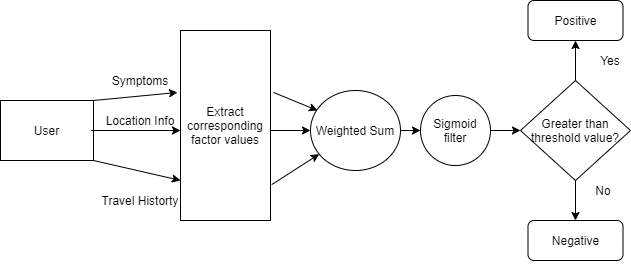

The diagram above was exported from draw.io. Its source (the exported page's mxGraphModel, read from the mxfile embedded in the PNG):
<mxGraphModel dx="868" dy="482" grid="1" gridSize="10" guides="1" tooltips="1" connect="1" arrows="1" fold="1" page="1" pageScale="1" pageWidth="850" pageHeight="1100" math="0" shadow="0">
  <root>
    <mxCell id="0" />
    <mxCell id="1" parent="0" />
    <mxCell id="MiH_-EFwEUgkOvejny07-1" value="User" style="rounded=0;whiteSpace=wrap;html=1;" parent="1" vertex="1">
      <mxGeometry x="50" y="210" width="93" height="60" as="geometry" />
    </mxCell>
    <mxCell id="MiH_-EFwEUgkOvejny07-3" value="" style="endArrow=classic;html=1;exitX=1;exitY=0;exitDx=0;exitDy=0;entryX=-0.033;entryY=0.326;entryDx=0;entryDy=0;entryPerimeter=0;" parent="1" source="MiH_-EFwEUgkOvejny07-1" edge="1" target="JXUqmHq_fJVks3IWtT-e-2">
      <mxGeometry width="50" height="50" relative="1" as="geometry">
        <mxPoint x="373" y="280" as="sourcePoint" />
        <mxPoint x="240" y="200" as="targetPoint" />
      </mxGeometry>
    </mxCell>
    <mxCell id="MiH_-EFwEUgkOvejny07-5" value="" style="endArrow=classic;html=1;exitX=1;exitY=1;exitDx=0;exitDy=0;entryX=0;entryY=0.789;entryDx=0;entryDy=0;entryPerimeter=0;" parent="1" source="MiH_-EFwEUgkOvejny07-1" target="JXUqmHq_fJVks3IWtT-e-2" edge="1">
      <mxGeometry width="50" height="50" relative="1" as="geometry">
        <mxPoint x="373" y="280" as="sourcePoint" />
        <mxPoint x="240" y="290" as="targetPoint" />
      </mxGeometry>
    </mxCell>
    <mxCell id="MiH_-EFwEUgkOvejny07-6" value="Symptoms" style="text;html=1;strokeColor=none;fillColor=none;align=center;verticalAlign=middle;whiteSpace=wrap;rounded=0;" parent="1" vertex="1">
      <mxGeometry x="170" y="180" width="40" height="20" as="geometry" />
    </mxCell>
    <mxCell id="MiH_-EFwEUgkOvejny07-7" value="Travel Historty" style="text;html=1;strokeColor=none;fillColor=none;align=center;verticalAlign=middle;whiteSpace=wrap;rounded=0;" parent="1" vertex="1">
      <mxGeometry x="150" y="300" width="80" height="20" as="geometry" />
    </mxCell>
    <mxCell id="MiH_-EFwEUgkOvejny07-10" value="Location Info" style="text;html=1;strokeColor=none;fillColor=none;align=center;verticalAlign=middle;whiteSpace=wrap;rounded=0;" parent="1" vertex="1">
      <mxGeometry x="150" y="220" width="80" height="20" as="geometry" />
    </mxCell>
    <mxCell id="MiH_-EFwEUgkOvejny07-14" value="&lt;span style=&quot;color: rgba(0 , 0 , 0 , 0) ; font-family: monospace ; font-size: 0px ; background-color: rgb(248 , 249 , 250)&quot;&gt;%3CmxGraphModel%3E%3Croot%3E%3CmxCell%20id%3D%220%22%2F%3E%3CmxCell%20id%3D%221%22%20parent%3D%220%22%2F%3E%3CmxCell%20id%3D%222%22%20value%3D%22%22%20style%3D%22endArrow%3Dclassic%3Bhtml%3D1%3BexitX%3D1%3BexitY%3D0.5%3BexitDx%3D0%3BexitDy%3D0%3B%22%20edge%3D%221%22%20parent%3D%221%22%3E%3CmxGeometry%20width%3D%2250%22%20height%3D%2250%22%20relative%3D%221%22%20as%3D%22geometry%22%3E%3CmxPoint%20x%3D%22570%22%20y%3D%22170%22%20as%3D%22sourcePoint%22%2F%3E%3CmxPoint%20x%3D%22680%22%20y%3D%22240%22%20as%3D%22targetPoint%22%2F%3E%3C%2FmxGeometry%3E%3C%2FmxCell%3E%3C%2Froot%3E%3C%2FmxGraphModel%3E&lt;/span&gt;" style="endArrow=classic;html=1;exitX=1.033;exitY=0.326;exitDx=0;exitDy=0;entryX=0.078;entryY=0.25;entryDx=0;entryDy=0;entryPerimeter=0;exitPerimeter=0;" parent="1" source="JXUqmHq_fJVks3IWtT-e-2" target="MiH_-EFwEUgkOvejny07-17" edge="1">
      <mxGeometry width="50" height="50" relative="1" as="geometry">
        <mxPoint x="310" y="180" as="sourcePoint" />
        <mxPoint x="473" y="240" as="targetPoint" />
      </mxGeometry>
    </mxCell>
    <mxCell id="MiH_-EFwEUgkOvejny07-15" value="&lt;span style=&quot;color: rgba(0 , 0 , 0 , 0) ; font-family: monospace ; font-size: 0px ; background-color: rgb(248 , 249 , 250)&quot;&gt;%3CmxGraphModel%3E%3Croot%3E%3CmxCell%20id%3D%220%22%2F%3E%3CmxCell%20id%3D%221%22%20parent%3D%220%22%2F%3E%3CmxCell%20id%3D%222%22%20value%3D%22%22%20style%3D%22endArrow%3Dclassic%3Bhtml%3D1%3BexitX%3D1%3BexitY%3D0.5%3BexitDx%3D0%3BexitDy%3D0%3B%22%20edge%3D%221%22%20parent%3D%221%22%3E%3CmxGeometry%20width%3D%2250%22%20height%3D%2250%22%20relative%3D%221%22%20as%3D%22geometry%22%3E%3CmxPoint%20x%3D%22570%22%20y%3D%22170%22%20as%3D%22sourcePoint%22%2F%3E%3CmxPoint%20x%3D%22680%22%20y%3D%22240%22%20as%3D%22targetPoint%22%2F%3E%3C%2FmxGeometry%3E%3C%2FmxCell%3E%3C%2Froot%3E%3C%2FmxGraphModel%3E&lt;/span&gt;" style="endArrow=classic;html=1;entryX=0;entryY=0.5;entryDx=0;entryDy=0;" parent="1" target="MiH_-EFwEUgkOvejny07-17" edge="1">
      <mxGeometry x="0.0941" y="-38" width="50" height="50" relative="1" as="geometry">
        <mxPoint x="311" y="240" as="sourcePoint" />
        <mxPoint x="463" y="240" as="targetPoint" />
        <mxPoint x="1" as="offset" />
      </mxGeometry>
    </mxCell>
    <mxCell id="MiH_-EFwEUgkOvejny07-16" value="&lt;span style=&quot;color: rgba(0 , 0 , 0 , 0) ; font-family: monospace ; font-size: 0px ; background-color: rgb(248 , 249 , 250)&quot;&gt;%3CmxGraphModel%3E%3Croot%3E%3CmxCell%20id%3D%220%22%2F%3E%3CmxCell%20id%3D%221%22%20parent%3D%220%22%2F%3E%3CmxCell%20id%3D%222%22%20value%3D%22%22%20style%3D%22endArrow%3Dclassic%3Bhtml%3D1%3BexitX%3D1%3BexitY%3D0.5%3BexitDx%3D0%3BexitDy%3D0%3B%22%20edge%3D%221%22%20parent%3D%221%22%3E%3CmxGeometry%20width%3D%2250%22%20height%3D%2250%22%20relative%3D%221%22%20as%3D%22geometry%22%3E%3CmxPoint%20x%3D%22570%22%20y%3D%22170%22%20as%3D%22sourcePoint%22%2F%3E%3CmxPoint%20x%3D%22680%22%20y%3D%22240%22%20as%3D%22targetPoint%22%2F%3E%3C%2FmxGeometry%3E%3C%2FmxCell%3E%3C%2Froot%3E%3C%2FmxGraphModel%3E&lt;/span&gt;" style="endArrow=classic;html=1;exitX=1.014;exitY=0.811;exitDx=0;exitDy=0;exitPerimeter=0;" parent="1" source="JXUqmHq_fJVks3IWtT-e-2" target="MiH_-EFwEUgkOvejny07-17" edge="1">
      <mxGeometry width="50" height="50" relative="1" as="geometry">
        <mxPoint x="310" y="320" as="sourcePoint" />
        <mxPoint x="473" y="250" as="targetPoint" />
      </mxGeometry>
    </mxCell>
    <mxCell id="MiH_-EFwEUgkOvejny07-17" value="Weighted Sum" style="ellipse;whiteSpace=wrap;html=1;" parent="1" vertex="1">
      <mxGeometry x="360" y="200" width="90" height="80" as="geometry" />
    </mxCell>
    <mxCell id="MiH_-EFwEUgkOvejny07-19" value="" style="endArrow=classic;html=1;exitX=0.975;exitY=0.5;exitDx=0;exitDy=0;exitPerimeter=0;entryX=1;entryY=1;entryDx=0;entryDy=0;" parent="1" source="MiH_-EFwEUgkOvejny07-1" edge="1" target="MiH_-EFwEUgkOvejny07-10">
      <mxGeometry width="50" height="50" relative="1" as="geometry">
        <mxPoint x="150" y="240" as="sourcePoint" />
        <mxPoint x="240" y="240" as="targetPoint" />
      </mxGeometry>
    </mxCell>
    <mxCell id="MiH_-EFwEUgkOvejny07-22" value="Greater than threshold value?" style="rhombus;whiteSpace=wrap;html=1;" parent="1" vertex="1">
      <mxGeometry x="570" y="190" width="110" height="100" as="geometry" />
    </mxCell>
    <mxCell id="MiH_-EFwEUgkOvejny07-25" value="" style="endArrow=classic;html=1;exitX=1;exitY=0.5;exitDx=0;exitDy=0;entryX=0;entryY=0.5;entryDx=0;entryDy=0;" parent="1" source="MiH_-EFwEUgkOvejny07-17" target="cPXWCvTSYv56_QCF-7DG-1" edge="1">
      <mxGeometry width="50" height="50" relative="1" as="geometry">
        <mxPoint x="490" y="260" as="sourcePoint" />
        <mxPoint x="540" y="250" as="targetPoint" />
      </mxGeometry>
    </mxCell>
    <mxCell id="MiH_-EFwEUgkOvejny07-27" value="&lt;span style=&quot;color: rgba(0 , 0 , 0 , 0) ; font-family: monospace ; font-size: 0px ; background-color: rgb(248 , 249 , 250)&quot;&gt;%3CmxGraphModel%3E%3Croot%3E%3CmxCell%20id%3D%220%22%2F%3E%3CmxCell%20id%3D%221%22%20parent%3D%220%22%2F%3E%3CmxCell%20id%3D%222%22%20value%3D%22%22%20style%3D%22endArrow%3Dclassic%3Bhtml%3D1%3BexitX%3D1%3BexitY%3D0.5%3BexitDx%3D0%3BexitDy%3D0%3B%22%20edge%3D%221%22%20parent%3D%221%22%3E%3CmxGeometry%20width%3D%2250%22%20height%3D%2250%22%20relative%3D%221%22%20as%3D%22geometry%22%3E%3CmxPoint%20x%3D%22570%22%20y%3D%22170%22%20as%3D%22sourcePoint%22%2F%3E%3CmxPoint%20x%3D%22680%22%20y%3D%22240%22%20as%3D%22targetPoint%22%2F%3E%3C%2FmxGeometry%3E%3C%2FmxCell%3E%3C%2Froot%3E%3C%2FmxGraphModel%3E&lt;/span&gt;" style="endArrow=classic;html=1;exitX=0.5;exitY=0;exitDx=0;exitDy=0;entryX=0.5;entryY=1;entryDx=0;entryDy=0;" parent="1" source="MiH_-EFwEUgkOvejny07-22" edge="1" target="MiH_-EFwEUgkOvejny07-33">
      <mxGeometry width="50" height="50" relative="1" as="geometry">
        <mxPoint x="640" y="190" as="sourcePoint" />
        <mxPoint x="645" y="150" as="targetPoint" />
      </mxGeometry>
    </mxCell>
    <mxCell id="MiH_-EFwEUgkOvejny07-28" value="&lt;span style=&quot;color: rgba(0 , 0 , 0 , 0) ; font-family: monospace ; font-size: 0px ; background-color: rgb(248 , 249 , 250)&quot;&gt;%3CmxGraphModel%3E%3Croot%3E%3CmxCell%20id%3D%220%22%2F%3E%3CmxCell%20id%3D%221%22%20parent%3D%220%22%2F%3E%3CmxCell%20id%3D%222%22%20value%3D%22%22%20style%3D%22endArrow%3Dclassic%3Bhtml%3D1%3BexitX%3D1%3BexitY%3D0.5%3BexitDx%3D0%3BexitDy%3D0%3B%22%20edge%3D%221%22%20parent%3D%221%22%3E%3CmxGeometry%20width%3D%2250%22%20height%3D%2250%22%20relative%3D%221%22%20as%3D%22geometry%22%3E%3CmxPoint%20x%3D%22570%22%20y%3D%22170%22%20as%3D%22sourcePoint%22%2F%3E%3CmxPoint%20x%3D%22680%22%20y%3D%22240%22%20as%3D%22targetPoint%22%2F%3E%3C%2FmxGeometry%3E%3C%2FmxCell%3E%3C%2Froot%3E%3C%2FmxGraphModel%3E&lt;/span&gt;" style="endArrow=classic;html=1;exitX=0.5;exitY=1;exitDx=0;exitDy=0;" parent="1" source="MiH_-EFwEUgkOvejny07-32" edge="1">
      <mxGeometry width="50" height="50" relative="1" as="geometry">
        <mxPoint x="644.5" y="300" as="sourcePoint" />
        <mxPoint x="645" y="350" as="targetPoint" />
      </mxGeometry>
    </mxCell>
    <mxCell id="MiH_-EFwEUgkOvejny07-30" value="Yes" style="text;html=1;strokeColor=none;fillColor=none;align=center;verticalAlign=middle;whiteSpace=wrap;rounded=0;" parent="1" vertex="1">
      <mxGeometry x="640" y="160" width="40" height="20" as="geometry" />
    </mxCell>
    <mxCell id="MiH_-EFwEUgkOvejny07-31" value="No" style="text;html=1;strokeColor=none;fillColor=none;align=center;verticalAlign=middle;whiteSpace=wrap;rounded=0;" parent="1" vertex="1">
      <mxGeometry x="632.5" y="290" width="40" height="20" as="geometry" />
    </mxCell>
    <mxCell id="MiH_-EFwEUgkOvejny07-33" value="Positive" style="rounded=1;whiteSpace=wrap;html=1;" parent="1" vertex="1">
      <mxGeometry x="577.5" y="110" width="95" height="40" as="geometry" />
    </mxCell>
    <mxCell id="cPXWCvTSYv56_QCF-7DG-1" value="Sigmoid filter" style="ellipse;whiteSpace=wrap;html=1;" parent="1" vertex="1">
      <mxGeometry x="470" y="205" width="70" height="70" as="geometry" />
    </mxCell>
    <mxCell id="cPXWCvTSYv56_QCF-7DG-4" value="" style="endArrow=classic;html=1;entryX=0;entryY=0.5;entryDx=0;entryDy=0;exitX=1;exitY=0.5;exitDx=0;exitDy=0;" parent="1" source="cPXWCvTSYv56_QCF-7DG-1" target="MiH_-EFwEUgkOvejny07-22" edge="1">
      <mxGeometry width="50" height="50" relative="1" as="geometry">
        <mxPoint x="300" y="280" as="sourcePoint" />
        <mxPoint x="350" y="230" as="targetPoint" />
      </mxGeometry>
    </mxCell>
    <mxCell id="JXUqmHq_fJVks3IWtT-e-2" value="&lt;blockquote style=&quot;margin: 0 0 0 40px ; border: none ; padding: 0px&quot;&gt;&lt;/blockquote&gt;&lt;span&gt;&lt;div&gt;&lt;span&gt;Extract&lt;/span&gt;&lt;/div&gt;&lt;/span&gt;&lt;div&gt;&lt;span&gt;corresponding&lt;/span&gt;&lt;/div&gt;&lt;div&gt;&lt;span&gt;factor values&lt;/span&gt;&lt;/div&gt;" style="rounded=0;whiteSpace=wrap;html=1;" vertex="1" parent="1">
      <mxGeometry x="230" y="140" width="90" height="190" as="geometry" />
    </mxCell>
    <mxCell id="MiH_-EFwEUgkOvejny07-32" value="Negative" style="rounded=1;whiteSpace=wrap;html=1;" parent="1" vertex="1">
      <mxGeometry x="577.5" y="330" width="95" height="40" as="geometry" />
    </mxCell>
    <mxCell id="JXUqmHq_fJVks3IWtT-e-3" value="&lt;span style=&quot;color: rgba(0 , 0 , 0 , 0) ; font-family: monospace ; font-size: 0px ; background-color: rgb(248 , 249 , 250)&quot;&gt;%3CmxGraphModel%3E%3Croot%3E%3CmxCell%20id%3D%220%22%2F%3E%3CmxCell%20id%3D%221%22%20parent%3D%220%22%2F%3E%3CmxCell%20id%3D%222%22%20value%3D%22%22%20style%3D%22endArrow%3Dclassic%3Bhtml%3D1%3BexitX%3D1%3BexitY%3D0.5%3BexitDx%3D0%3BexitDy%3D0%3B%22%20edge%3D%221%22%20parent%3D%221%22%3E%3CmxGeometry%20width%3D%2250%22%20height%3D%2250%22%20relative%3D%221%22%20as%3D%22geometry%22%3E%3CmxPoint%20x%3D%22570%22%20y%3D%22170%22%20as%3D%22sourcePoint%22%2F%3E%3CmxPoint%20x%3D%22680%22%20y%3D%22240%22%20as%3D%22targetPoint%22%2F%3E%3C%2FmxGeometry%3E%3C%2FmxCell%3E%3C%2Froot%3E%3C%2FmxGraphModel%3E&lt;/span&gt;" style="endArrow=classic;html=1;exitX=0.5;exitY=1;exitDx=0;exitDy=0;" edge="1" parent="1" source="MiH_-EFwEUgkOvejny07-22" target="MiH_-EFwEUgkOvejny07-32">
      <mxGeometry width="50" height="50" relative="1" as="geometry">
        <mxPoint x="645" y="290" as="sourcePoint" />
        <mxPoint x="645" y="350" as="targetPoint" />
      </mxGeometry>
    </mxCell>
  </root>
</mxGraphModel>